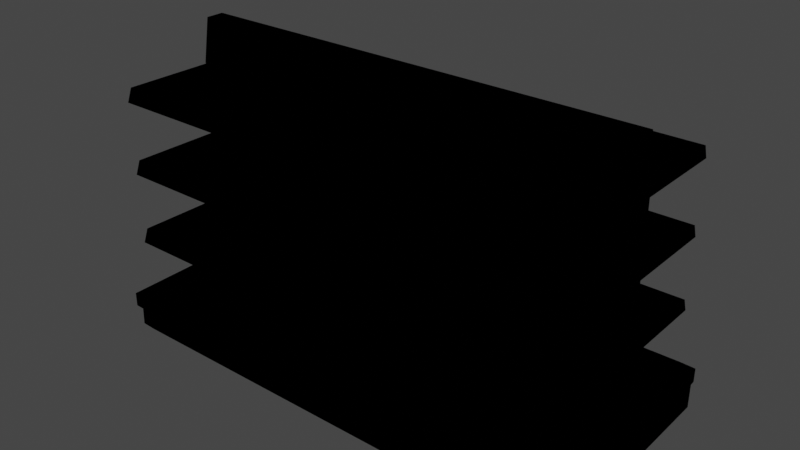 # Source: prop_shelf_aisle_empty_01_.blend  (saved by Blender 3.4.6; exported with 4.5.12 LTS)
import bpy
from mathutils import Matrix  # noqa: F401  (used for matrix-valued properties, if any)

bpy.ops.wm.read_factory_settings(use_empty=True)
scene = bpy.context.scene
scene.name = 'Scene'

# ---- collections
col_collection = bpy.data.collections.new('Collection'); scene.collection.children.link(col_collection)

# ---- materials (node trees are filled in below, after node groups)
mat_shelf = bpy.data.materials.new('Shelf')
mat_shelf.use_transparent_shadow = False
mat_shelf.diffuse_color = (1.0, 1.0, 1.0, 1.0)
mat_shelf.roughness = 0.5528
mat_outline = bpy.data.materials.new('Outline')
mat_outline.use_backface_culling = True

# ---- material node trees
mat_shelf.use_nodes = True; mat_shelf.node_tree.nodes.clear()
_N = mat_shelf.node_tree.nodes; _L = mat_shelf.node_tree.links
n0 = _N.new('ShaderNodeBsdfPrincipled'); n0.name = 'Principled BSDF'; n0.location = (10, 300)
n0.distribution = 'GGX'
n0.subsurface_method = 'RANDOM_WALK_SKIN'
n0.inputs[2].default_value = 0.5528
n0.inputs[3].default_value = 1.45
n0.inputs[27].default_value = (0.0, 0.0, 0.0, 1.0)
n0.inputs[28].default_value = 1.0
n1 = _N.new('ShaderNodeOutputMaterial'); n1.name = 'Material Output'; n1.location = (300, 300)
n2 = _N.new('ShaderNodeNormalMap'); n2.name = 'Normal Map'; n2.location = (-300, -300)
n2.label = 'Normal/Map'
n3 = _N.new('ShaderNodeRGB'); n3.name = 'RGB'; n3.location = (-300, 600)
n3.outputs[0].default_value = (0.1005, 0.1005, 0.1005, 1.0)
_L.new(n0.outputs[0], n1.inputs[0])
_L.new(n2.outputs[0], n0.inputs[5])
_L.new(n3.outputs[0], n0.inputs[0])
n1.is_active_output = True
mat_outline.use_nodes = True; mat_outline.node_tree.nodes.clear()
_N = mat_outline.node_tree.nodes; _L = mat_outline.node_tree.links
n0 = _N.new('ShaderNodeOutputMaterial'); n0.name = 'Material Output'; n0.location = (300, 300)
n1 = _N.new('ShaderNodeEmission'); n1.name = 'Emission'; n1.location = (10, 300)
n1.inputs[0].default_value = (0.0, 0.0, 0.0, 1.0)
_L.new(n1.outputs[0], n0.inputs[0])
n0.is_active_output = True

# ---- world
world_world = bpy.data.worlds.new('World'); scene.world = world_world
world_world.use_nodes = True; world_world.node_tree.nodes.clear()
_N = world_world.node_tree.nodes; _L = world_world.node_tree.links
n0 = _N.new('ShaderNodeOutputWorld'); n0.name = 'World Output'; n0.location = (300, 300)
n1 = _N.new('ShaderNodeBackground'); n1.name = 'Background'; n1.location = (10, 300)
n1.inputs[0].default_value = (0.05088, 0.05088, 0.05088, 1.0)
_L.new(n1.outputs[0], n0.inputs[0])
n0.is_active_output = True
world_world.color = (0.05088, 0.05088, 0.05088)
world_world.use_sun_shadow = False
world_world.sun_shadow_jitter_overblur = 0.0

# ---- meshes
me_mesh_001 = bpy.data.meshes.new('Mesh.001')
me_mesh_001.from_pydata([(1.653, -0.7815, 1.749), (-1.648, -0.7507, 1.821), (1.653, -0.7507, 1.821), (1.653, 0.7815, 1.749), (-1.75, -0.8381, 0.2649), (1.75, -0.8256, 0.2649), (-1.75, 0.8381, 0.2649), (1.75, 0.8381, 0.2649), (-1.75, -0.8381, 0.1865), (-1.75, 0.8381, 0.1865), (1.75, 0.8381, 0.1865), (1.75, -0.8256, 0.1865), (-1.75, -0.7913, 0.1865), (-1.75, 0.7913, 0.1865), (1.75, 0.7913, 0.1865), (1.75, -0.7913, 0.1865), (-1.75, -0.7913, -1.289e-07), (-1.75, 0.7913, 1.289e-07), (1.75, 0.7913, 1.289e-07), (1.75, -0.7913, -1.289e-07), (-1.648, -0.1008, 0.2646), (-1.648, -0.05583, 2.138), (1.653, -0.05583, 2.138), (1.653, 0.05583, 2.138), (1.653, 0.09999, 1.835), (1.653, -0.1008, 1.835), (-1.648, -0.7815, 0.7112), (1.653, -0.7507, 0.7835), (-1.648, 0.7507, 0.7835), (1.653, 0.7507, 0.7835), (-1.648, 0.7815, 0.7112), (1.653, 0.7815, 0.7112), (-1.648, -0.8378, 0.2649), (-1.648, 0.8381, 0.1865), (-1.648, -0.8378, 0.1865), (-1.648, 0.7913, 0.1865), (-1.648, -0.7913, 0.1865), (-1.648, 0.7913, 1.192e-07), (-1.648, -0.7913, -1.192e-07), (1.653, -0.826, 0.2649), (1.653, -0.826, 0.1865), (1.653, -0.7913, 0.1865), (1.653, -0.7913, -1.192e-07), (1.653, 0.8381, 0.2649), (1.653, 0.8381, 0.1865), (1.653, 0.7913, 0.1865), (1.653, 0.7913, 1.192e-07), (1.75, 0.09999, 0.2649), (-1.75, 0.09991, 0.0), (1.75, 0.09957, 1.622e-08), (1.75, 0.09957, 0.1865), (-1.75, 0.09991, 0.1865), (-1.75, -0.1008, 0.2649), (-1.75, -0.1008, 0.0), (1.75, -0.1008, 0.1865), (1.75, -0.1008, 0.2649), (1.75, -0.1008, -1.572e-08), (-1.75, -0.1008, 0.1865), (-1.648, 0.7507, 1.821), (-1.648, -0.1008, 1.821), (-1.648, -0.1008, 0.7112), (-1.648, 0.09991, 1.749), (-1.648, 0.09991, 1.821), (1.653, 0.7507, 1.821), (1.653, -0.1008, 0.2646), (1.653, -0.1008, 0.7112), (1.653, -0.1008, 1.821), (1.653, 0.09999, 1.821), (1.653, 0.09999, 1.302), (1.653, 0.09999, 0.7835), (1.653, 0.09999, 0.7112), (-1.648, -0.7815, 1.749), (-1.648, -0.1008, 1.749), (-1.648, 0.7815, 1.749), (1.653, 0.09999, 1.749), (1.653, -0.1008, 1.749), (1.653, 0.09999, 0.2646), (-1.648, 0.09991, 0.2646), (-1.648, 0.09991, 0.7835), (-1.648, -0.1008, 0.7835), (-1.648, -0.7507, 0.7835), (-1.648, 0.09991, 0.7112), (-1.648, -0.1008, 1.302), (-1.648, -0.7507, 1.302), (-1.648, -0.7815, 1.23), (-1.648, -0.1008, 1.23), (1.653, -0.1008, 1.302), (1.653, 0.7507, 1.302), (1.653, 0.09999, 1.23), (1.653, -0.1008, 1.23), (1.653, -0.1008, 0.7835), (1.653, -0.7815, 0.7112), (-1.648, 0.05583, 2.138), (-1.648, 0.09991, 1.835), (-1.648, -0.1008, 1.835), (1.653, -0.7815, 1.23), (1.653, -0.7507, 1.302), (-1.648, 0.7507, 1.302), (-1.648, 0.09991, 1.302), (1.653, 0.7815, 1.23), (-1.648, 0.09991, 1.23), (-1.648, 0.7815, 1.23), (-1.648, 0.8381, 0.2649), (-1.75, 0.09991, 0.2649)], [(100, 98)], [(71, 0, 2, 1), (58, 63, 3, 73), (76, 47, 7, 43), (43, 7, 10, 44), (40, 11, 5, 39), (44, 10, 14, 45), (34, 8, 12, 36), (45, 14, 18, 46), (36, 12, 16, 38), (4, 12, 8), (15, 5, 11), (6, 9, 13), (51, 13, 17, 48), (54, 15, 19, 56), (7, 14, 10), (55, 5, 15, 54), (52, 57, 12, 4), (21, 22, 23, 92), (25, 24, 23, 22), (94, 25, 22, 21), (26, 91, 27, 80), (87, 99, 101, 97), (28, 29, 31, 30), (63, 58, 62, 67), (3, 63, 67, 74), (95, 96, 83, 84), (41, 36, 38, 42), (13, 35, 37, 17), (40, 34, 36, 41), (9, 33, 35, 13), (8, 34, 32, 4), (6, 102, 33, 9), (73, 3, 74, 61), (11, 40, 41, 15), (15, 41, 42, 19), (35, 45, 46, 37), (33, 44, 45, 35), (34, 40, 39, 32), (102, 43, 44, 33), (6, 13, 51, 103), (7, 47, 50, 14), (14, 50, 49, 18), (57, 51, 48, 53), (64, 55, 47, 76), (39, 5, 55, 64), (12, 57, 53, 16), (4, 32, 20, 52), (32, 39, 64, 20), (103, 51, 57, 52), (47, 55, 54, 50), (50, 54, 56, 49), (85, 84, 83, 82), (82, 98, 97, 101, 100, 85), (72, 61, 98, 82), (20, 60, 81, 77), (60, 79, 78, 81), (78, 79, 85, 100), (72, 59, 62, 61), (73, 61, 62, 58), (71, 1, 59, 72), (74, 67, 66, 75), (74, 75, 86, 68), (86, 89, 88, 68), (88, 89, 90, 69), (90, 65, 70, 69), (25, 66, 67, 24), (93, 92, 23, 24), (64, 76, 70, 65), (31, 29, 69, 70), (91, 65, 90, 27), (30, 81, 78, 28), (26, 80, 79, 60), (93, 94, 21, 92), (62, 59, 94, 93), (94, 59, 66, 25), (0, 75, 66, 2), (2, 66, 59, 1), (77, 76, 43, 102), (103, 77, 102, 6), (77, 103, 52, 20), (86, 96, 95, 89), (88, 99, 87, 68), (28, 78, 69, 29), (27, 90, 79, 80), (26, 60, 65, 91), (71, 72, 75, 0), (86, 75, 72, 82), (74, 68, 98, 61), (68, 87, 97, 98), (64, 65, 60, 20), (70, 76, 77, 81), (81, 30, 31, 70), (90, 89, 85, 79), (99, 88, 100, 101), (88, 69, 78, 100), (84, 85, 89, 95), (82, 83, 96, 86)])
me_mesh_001.polygons.foreach_set('use_smooth', [1, 1, 1, 1, 1, 1, 1, 1, 1, 1, 1, 1, 1, 1, 1, 1, 1, 1, 1, 1, 1, 0, 1, 0, 0, 0, 1, 1, 1, 1, 1, 1, 1, 1, 1, 1, 1, 1, 1, 1, 1, 1, 1, 1, 1, 1, 1, 1, 1, 1, 1, 0, 0, 0, 0, 0, 0, 0, 0, 0, 0, 0, 0, 0, 0, 0, 0, 0, 0, 0, 0, 0, 0, 0, 0, 0, 0, 0, 0, 0, 0, 0, 0, 0, 0, 0, 0, 0, 0, 0, 0, 0, 0, 0, 0, 0, 0])
_k = set([(0, 2), (0, 71), (0, 75), (1, 2), (1, 59), (1, 71), (2, 66), (3, 63), (3, 73), (3, 74), (4, 8), (4, 32), (4, 52), (5, 11), (5, 39), (5, 55), (6, 9), (6, 102), (6, 103), (7, 10), (7, 43), (7, 47), (8, 12), (8, 34), (9, 13), (9, 33), (10, 14), (10, 44), (11, 15), (11, 40), (12, 16), (12, 36), (13, 17), (13, 35), (14, 18), (14, 45), (15, 19), (15, 41), (16, 38), (16, 53), (17, 37), (17, 48), (18, 46), (18, 49), (19, 42), (19, 56), (20, 60), (20, 64), (20, 77), (21, 22), (21, 92), (21, 94), (22, 23), (22, 25), (23, 24), (23, 92), (24, 67), (24, 93), (25, 66), (25, 94), (26, 60), (26, 80), (26, 91), (27, 80), (27, 90), (27, 91), (28, 29), (28, 30), (28, 78), (29, 31), (29, 69), (30, 31), (30, 81), (31, 70), (32, 39), (33, 44), (34, 40), (35, 45), (36, 41), (37, 46), (38, 42), (43, 102), (47, 55), (48, 53), (49, 56), (52, 103), (58, 62), (58, 63), (58, 73), (59, 66), (59, 94), (60, 65), (61, 73), (61, 74), (61, 98), (62, 67), (62, 93), (63, 67), (64, 65), (65, 91), (68, 74), (68, 87), (68, 98), (69, 78), (69, 88), (70, 76), (70, 81), (71, 72), (72, 75), (72, 82), (75, 86), (76, 77), (77, 81), (78, 100), (79, 80), (79, 85), (79, 90), (82, 83), (82, 86), (83, 84), (83, 96), (84, 85), (84, 95), (85, 89), (86, 96), (87, 97), (87, 99), (88, 99), (88, 100), (89, 90), (89, 95), (92, 93), (95, 96), (97, 98), (97, 101), (99, 101), (100, 101)])
me_mesh_001.attributes.new('sharp_edge', 'BOOLEAN', 'EDGE').data.foreach_set('value', [ (min(e.vertices), max(e.vertices)) in _k for e in me_mesh_001.edges])
_uv = me_mesh_001.uv_layers.new(name='map1')
_uv.uv.foreach_set('vector', [0.2973, 0.05897, 0.2973, 0.05897, 0.2973, 0.05897, 0.2973, 0.05897, 0.2973, 0.05897, 0.2973, 0.05897, 0.2973, 0.05897, 0.2973, 0.05897, 0.4671, 0.05696, 0.4671, 0.05696, 0.4671, 0.05696, 0.4671, 0.05696, 0.3602, 0.05905, 0.3602, 0.05905, 0.3602, 0.05905, 0.3602, 0.05905, 0.3602, 0.05905, 0.3602, 0.05905, 0.3602, 0.05905, 0.3602, 0.05905, 0.2298, 0.059, 0.2298, 0.059, 0.2298, 0.059, 0.2298, 0.059, 0.2298, 0.059, 0.2298, 0.059, 0.2298, 0.059, 0.2298, 0.059, 0.368, 0.05798, 0.368, 0.05798, 0.368, 0.05798, 0.368, 0.05798, 0.368, 0.05798, 0.368, 0.05798, 0.368, 0.05798, 0.368, 0.05798, 0.2727, 0.05905, 0.2727, 0.05905, 0.2727, 0.05905, 0.3293, 0.05905, 0.3293, 0.05905, 0.3293, 0.05905, 0.2727, 0.05905, 0.2727, 0.05905, 0.2727, 0.05905, 0.2631, 0.05995, 0.2631, 0.05995, 0.2631, 0.05995, 0.2631, 0.05995, 0.2631, 0.05995, 0.2631, 0.05995, 0.2631, 0.05995, 0.2631, 0.05995, 0.2727, 0.05905, 0.2727, 0.05905, 0.2727, 0.05905, 0.2727, 0.05905, 0.2727, 0.05905, 0.2727, 0.05905, 0.2727, 0.05905, 0.2727, 0.05905, 0.2727, 0.05905, 0.2727, 0.05905, 0.2727, 0.05905, 0.4021, 0.05696, 0.4021, 0.05696, 0.4021, 0.05696, 0.4021, 0.05696, 0.2563, 0.06265, 0.2563, 0.06265, 0.2563, 0.06265, 0.2563, 0.06265, 0.36, 0.0581, 0.36, 0.0581, 0.36, 0.0581, 0.36, 0.0581, 0.2973, 0.05897, 0.2973, 0.05897, 0.2973, 0.05897, 0.2973, 0.05897, 0.2891, 0.05783, 0.2891, 0.05783, 0.2891, 0.05783, 0.2891, 0.05783, 0.2973, 0.05897, 0.2973, 0.05897, 0.2973, 0.05897, 0.2973, 0.05897, 0.2891, 0.05783, 0.2891, 0.05783, 0.2891, 0.05783, 0.2891, 0.05783, 0.2891, 0.05783, 0.2891, 0.05783, 0.2891, 0.05783, 0.2891, 0.05783, 0.2891, 0.05783, 0.2891, 0.05783, 0.2891, 0.05783, 0.2891, 0.05783, 0.368, 0.05798, 0.368, 0.05798, 0.368, 0.05798, 0.368, 0.05798, 0.368, 0.05798, 0.368, 0.05798, 0.368, 0.05798, 0.368, 0.05798, 0.2298, 0.059, 0.2298, 0.059, 0.2298, 0.059, 0.2298, 0.059, 0.2298, 0.059, 0.2298, 0.059, 0.2298, 0.059, 0.2298, 0.059, 0.3602, 0.05905, 0.3602, 0.05905, 0.3602, 0.05905, 0.3602, 0.05905, 0.3602, 0.05905, 0.3602, 0.05905, 0.3602, 0.05905, 0.3602, 0.05905, 0.3155, 0.05901, 0.3155, 0.05901, 0.3155, 0.05901, 0.3155, 0.05901, 0.2298, 0.059, 0.2298, 0.059, 0.2298, 0.059, 0.2298, 0.059, 0.368, 0.05798, 0.368, 0.05798, 0.368, 0.05798, 0.368, 0.05798, 0.368, 0.05798, 0.368, 0.05798, 0.368, 0.05798, 0.368, 0.05798, 0.2298, 0.059, 0.2298, 0.059, 0.2298, 0.059, 0.2298, 0.059, 0.3602, 0.05905, 0.3602, 0.05905, 0.3602, 0.05905, 0.3602, 0.05905, 0.3602, 0.05905, 0.3602, 0.05905, 0.3602, 0.05905, 0.3602, 0.05905, 0.2727, 0.05905, 0.2727, 0.05905, 0.2727, 0.05905, 0.2727, 0.05905, 0.2727, 0.05905, 0.2727, 0.05905, 0.2727, 0.05905, 0.2727, 0.05905, 0.2631, 0.05995, 0.2631, 0.05995, 0.2631, 0.05995, 0.2631, 0.05995, 0.2631, 0.05995, 0.2631, 0.05995, 0.2631, 0.05995, 0.2631, 0.05995, 0.4671, 0.05696, 0.4671, 0.05696, 0.4671, 0.05696, 0.4671, 0.05696, 0.4671, 0.05696, 0.4671, 0.05696, 0.4671, 0.05696, 0.4671, 0.05696, 0.2631, 0.05995, 0.2631, 0.05995, 0.2631, 0.05995, 0.2631, 0.05995, 0.4671, 0.05696, 0.4671, 0.05696, 0.4671, 0.05696, 0.4671, 0.05696, 0.4671, 0.05696, 0.4671, 0.05696, 0.4671, 0.05696, 0.4671, 0.05696, 0.2727, 0.05905, 0.2727, 0.05905, 0.2727, 0.05905, 0.2727, 0.05905, 0.2727, 0.05905, 0.2727, 0.05905, 0.2727, 0.05905, 0.2727, 0.05905, 0.2631, 0.05995, 0.2631, 0.05995, 0.2631, 0.05995, 0.2631, 0.05995, 0.2891, 0.05783, 0.2891, 0.05783, 0.2891, 0.05783, 0.2891, 0.05783, 0.2891, 0.05783, 0.2891, 0.05783, 0.2891, 0.05783, 0.2891, 0.05783, 0.2891, 0.05783, 0.2891, 0.05783, 0.2891, 0.05783, 0.2891, 0.05783, 0.2891, 0.05783, 0.2891, 0.05783, 0.2891, 0.05783, 0.2891, 0.05783, 0.2891, 0.05783, 0.2891, 0.05783, 0.2891, 0.05783, 0.2891, 0.05783, 0.2891, 0.05783, 0.2891, 0.05783, 0.2891, 0.05783, 0.2891, 0.05783, 0.2891, 0.05783, 0.2891, 0.05783, 0.2891, 0.05783, 0.2891, 0.05783, 0.2891, 0.05783, 0.2891, 0.05783, 0.2891, 0.05783, 0.2891, 0.05783, 0.2891, 0.05783, 0.2891, 0.05783, 0.2891, 0.05783, 0.2891, 0.05783, 0.2891, 0.05783, 0.2891, 0.05783, 0.2891, 0.05783, 0.2891, 0.05783, 0.2891, 0.05783, 0.2891, 0.05783, 0.2891, 0.05783, 0.2891, 0.05783, 0.2891, 0.05783, 0.2891, 0.05783, 0.2891, 0.05783, 0.2891, 0.05783, 0.2891, 0.05783, 0.2891, 0.05783, 0.2891, 0.05783, 0.2891, 0.05783, 0.2891, 0.05783, 0.2891, 0.05783, 0.2891, 0.05783, 0.2891, 0.05783, 0.2891, 0.05783, 0.2891, 0.05783, 0.2891, 0.05783, 0.2891, 0.05783, 0.2891, 0.05783, 0.2891, 0.05783, 0.2891, 0.05783, 0.2891, 0.05783, 0.2891, 0.05783, 0.2891, 0.05783, 0.2891, 0.05783, 0.2891, 0.05783, 0.2891, 0.05783, 0.2891, 0.05783, 0.2891, 0.05783, 0.2891, 0.05783, 0.2891, 0.05783, 0.2891, 0.05783, 0.2891, 0.05783, 0.2891, 0.05783, 0.2891, 0.05783, 0.2891, 0.05783, 0.2891, 0.05783, 0.2891, 0.05783, 0.2891, 0.05783, 0.2891, 0.05783, 0.2891, 0.05783, 0.2891, 0.05783, 0.2891, 0.05783, 0.2891, 0.05783, 0.2891, 0.05783, 0.2891, 0.05783, 0.2891, 0.05783, 0.2891, 0.05783, 0.2891, 0.05783, 0.2891, 0.05783, 0.2891, 0.05783, 0.2891, 0.05783, 0.2891, 0.05783, 0.2891, 0.05783, 0.2891, 0.05783, 0.2891, 0.05783, 0.2891, 0.05783, 0.2891, 0.05783, 0.2891, 0.05783, 0.2891, 0.05783, 0.2891, 0.05783, 0.2891, 0.05783, 0.2891, 0.05783, 0.2891, 0.05783, 0.2891, 0.05783, 0.2891, 0.05783, 0.2891, 0.05783, 0.2891, 0.05783, 0.2891, 0.05783, 0.2891, 0.05783, 0.2891, 0.05783, 0.2891, 0.05783, 0.2891, 0.05783, 0.2891, 0.05783, 0.2891, 0.05783, 0.2891, 0.05783, 0.2891, 0.05783, 0.2891, 0.05783, 0.2891, 0.05783, 0.2891, 0.05783, 0.2891, 0.05783, 0.2891, 0.05783, 0.2891, 0.05783, 0.2891, 0.05783, 0.2891, 0.05783, 0.2891, 0.05783, 0.2891, 0.05783, 0.2891, 0.05783, 0.2891, 0.05783, 0.2891, 0.05783, 0.2891, 0.05783, 0.2891, 0.05783, 0.3155, 0.05906, 0.3155, 0.05906, 0.3155, 0.05906, 0.3155, 0.05906, 0.3155, 0.05906, 0.3155, 0.05906, 0.3155, 0.05906, 0.3155, 0.05906, 0.2891, 0.05783, 0.2891, 0.05783, 0.2891, 0.05783, 0.2891, 0.05783, 0.2891, 0.05783, 0.2891, 0.05783, 0.2891, 0.05783, 0.2891, 0.05783, 0.2891, 0.05783, 0.2891, 0.05783, 0.2891, 0.05783, 0.2891, 0.05783, 0.2891, 0.05783, 0.2891, 0.05783, 0.2891, 0.05783, 0.2891, 0.05783, 0.2891, 0.05783, 0.2891, 0.05783, 0.2891, 0.05783, 0.2891, 0.05783, 0.3155, 0.05906, 0.3155, 0.05906, 0.3155, 0.05906, 0.3155, 0.05906, 0.2891, 0.05783, 0.2891, 0.05783, 0.2891, 0.05783, 0.2891, 0.05783, 0.3155, 0.05906, 0.3155, 0.05906, 0.3155, 0.05906, 0.3155, 0.05906, 0.2891, 0.05783, 0.2891, 0.05783, 0.2891, 0.05783, 0.2891, 0.05783, 0.3155, 0.05906, 0.3155, 0.05906, 0.3155, 0.05906, 0.3155, 0.05906, 0.2891, 0.05783, 0.2891, 0.05783, 0.2891, 0.05783, 0.2891, 0.05783])
me_mesh_001.materials.append(mat_shelf)
me_mesh_001.materials.append(mat_outline)
me_mesh_001.update()
me_mesh_001.normals_split_custom_set([tuple(v) for v in zip(*[iter([-3.235e-07, -0.9196, 0.3928, -3.235e-07, -0.9196, 0.3928, -3.235e-07, -0.9196, 0.3928, -3.235e-07, -0.9196, 0.3928, 0.0, 0.9196, 0.3928, 0.0, 0.9196, 0.3928, 0.0, 0.9196, 0.3928, 0.0, 0.9196, 0.3928, 0.8303, -0.07747, 0.5519, -0.0008586, 0.0005949, 1.0, -0.0002127, -3.675e-05, 1.0, -0.001307, -0.0001717, 1.0, 0.0, 1.0, 0.0, 0.0, 1.0, 0.0, 0.0, 1.0, 0.0, 0.0, 1.0, 0.0, 0.003464, -1.0, 0.0, 0.003356, -1.0, 0.0, 0.003356, -1.0, 0.0, 0.003464, -1.0, 0.0, 0.0, 7.945e-08, -1.0, 0.0, 1.589e-07, -1.0, 0.0, 1.589e-07, -1.0, 0.0, 7.945e-08, -1.0, -9.837e-08, 7.996e-08, -1.0, -1.963e-07, 1.595e-07, -1.0, -1.963e-07, 1.595e-07, -1.0, -9.814e-08, 7.977e-08, -1.0, 0.0, 1.0, 1.936e-07, 0.0, 1.0, 0.0, 0.0, 1.0, 0.0, 0.0, 1.0, 1.936e-07, 0.0, -1.0, -1.966e-07, 0.0, -1.0, -3.931e-07, 0.0, -1.0, -3.931e-07, 0.0, -1.0, -1.966e-07, -1.0, -1.913e-06, 5.159e-07, -1.0, -1.179e-06, 3.517e-07, -1.0, -6.083e-06, 0.0, 1.0, 2.726e-08, 0.0, 1.0, 0.0, 0.0, 1.0, 0.0, 0.0, -1.0, 6.959e-07, 5.159e-07, -1.0, 2.028e-06, 0.0, -1.0, 4e-07, 3.517e-07, -1.0, -3.292e-08, 5.766e-07, -1.0, 4e-07, 3.517e-07, -1.0, -1.317e-07, 0.0, -1.0, -6.583e-08, 0.0, 1.0, 1.637e-07, 0.0, 1.0, 2.726e-08, 0.0, 1.0, 8.177e-08, 0.0, 1.0, 9.046e-08, 0.0, 1.0, 6.959e-07, 0.0, 1.0, 4.734e-07, 0.0, 1.0, 2.028e-06, 0.0, 1.0, -0.0006012, 0.0006187, 1.0, 0.0, 0.0, 1.0, 2.726e-08, 0.0, 1.0, 1.637e-07, 0.0, -1.0, 1.332e-07, 1.153e-06, -1.0, 9.147e-08, 5.766e-07, -1.0, -1.179e-06, 3.517e-07, -1.0, -1.913e-06, 5.159e-07, -4.042e-08, 0.0, 1.0, -4.042e-08, 0.0, 1.0, -4.042e-08, 0.0, 1.0, -4.042e-08, 0.0, 1.0, 1.0, 0.001438, 0.0, 1.0, -0.001438, 3.839e-06, 1.0, 0.0, 0.0, 1.0, 0.0, 0.0, -1.685e-07, -0.9892, 0.1464, -1.685e-07, -0.9892, 0.1464, -1.685e-07, -0.9892, 0.1464, -1.685e-07, -0.9892, 0.1464, 0.0, -0.9196, 0.3928, 0.0, -0.9196, 0.3928, 0.0, -0.9196, 0.3928, 0.0, -0.9196, 0.3928, 0.0, 0.9196, 0.3928, 0.0, 0.9196, 0.3928, 0.0, 0.9196, 0.3928, 0.0, 0.9196, 0.3928, 0.0, 0.9196, 0.3928, 0.0, 0.9196, 0.3928, 0.0, 0.9196, 0.3928, 0.0, 0.9196, 0.3928, -2.86e-07, 1.374e-06, 1.0, -2.86e-07, 1.374e-06, 1.0, -2.86e-07, 1.374e-06, 1.0, -2.86e-07, 1.374e-06, 1.0, 1.0, 1.548e-07, 0.0, 1.0, 1.548e-07, 0.0, 1.0, 1.548e-07, 0.0, 1.0, 1.548e-07, 0.0, 0.0, -0.9196, 0.3928, 0.0, -0.9196, 0.3928, 0.0, -0.9196, 0.3928, 0.0, -0.9196, 0.3928, 0.0, -1.0, 0.0, 0.0, -1.0, -1.966e-07, 0.0, -1.0, -1.966e-07, 0.0, -1.0, 0.0, 0.0, 1.0, 3.931e-07, 0.0, 1.0, 3.901e-07, 0.0, 1.0, 3.901e-07, 0.0, 1.0, 3.931e-07, 0.0, 1.076e-07, -1.0, -9.837e-08, 7.996e-08, -1.0, -9.814e-08, 7.977e-08, -1.0, 0.0, 1.078e-07, -1.0, 0.0, 1.589e-07, -1.0, 0.0, 7.945e-08, -1.0, 0.0, 7.945e-08, -1.0, 0.0, 1.589e-07, -1.0, 0.003686, -1.0, 0.0, 0.003629, -1.0, 0.0, 0.003629, -1.0, 0.0, 0.003686, -1.0, 0.0, 0.0, 1.0, 0.0, 0.0, 1.0, 0.0, 0.0, 1.0, 0.0, 0.0, 1.0, 0.0, -4.681e-08, 1.749e-07, -1.0, -4.681e-08, 1.749e-07, -1.0, -4.681e-08, 1.749e-07, -1.0, -4.681e-08, 1.749e-07, -1.0, 0.0, 2.156e-07, -1.0, 0.0, 1.076e-07, -1.0, 0.0, 1.078e-07, -1.0, 0.0, 2.156e-07, -1.0, 0.0, -1.0, 0.0, 0.0, -1.0, 0.0, 0.0, -1.0, 0.0, 0.0, -1.0, 0.0, 0.0, 1.0, 3.901e-07, 0.0, 1.0, 1.936e-07, 0.0, 1.0, 1.936e-07, 0.0, 1.0, 3.901e-07, 0.0, 7.945e-08, -1.0, 0.0, 7.945e-08, -1.0, 0.0, 7.945e-08, -1.0, 0.0, 7.945e-08, -1.0, 0.003629, -1.0, 0.0, 0.003464, -1.0, 0.0, 0.003464, -1.0, 0.0, 0.003629, -1.0, 0.0, 0.0, 1.0, 0.0, 0.0, 1.0, 0.0, 0.0, 1.0, 0.0, 0.0, 1.0, 0.0, -1.0, 6.959e-07, 5.159e-07, -1.0, 4e-07, 3.517e-07, -1.0, -3.292e-08, 5.766e-07, -1.0, 0.0, 1.153e-06, 1.0, 6.959e-07, 0.0, 1.0, -0.0005441, 0.0003034, 1.0, 1.658e-07, 0.0, 1.0, 4.734e-07, 0.0, 1.0, 4.734e-07, 0.0, 1.0, 1.658e-07, 0.0, 1.0, 9.379e-08, 0.0, 1.0, 8.844e-08, 0.0, -1.0, 9.147e-08, 5.766e-07, -1.0, -3.292e-08, 5.766e-07, -1.0, -6.583e-08, 0.0, -1.0, 4.978e-08, 0.0, 0.6878, -0.4721, 0.5514, -0.001306, 0.0007222, 1.0, -0.0008586, 0.0005949, 1.0, 0.8303, -0.07747, 0.5519, -0.0006521, 0.0002605, 1.0, -0.0004031, 6.091e-05, 1.0, -0.001306, 0.0007222, 1.0, 0.6878, -0.4721, 0.5514, -1.0, -1.179e-06, 3.517e-07, -1.0, 9.147e-08, 5.766e-07, -1.0, 4.978e-08, 0.0, -1.0, 9.957e-08, 0.0, 1.238e-05, -4.042e-06, 1.0, 0.0001845, 6.727e-05, 1.0, -0.4256, -0.7177, 0.5512, -4.534e-05, 0.001389, 1.0, 0.0001845, 6.727e-05, 1.0, -0.0006521, 0.0002605, 1.0, 0.6878, -0.4721, 0.5514, -0.4256, -0.7177, 0.5512, -1.0, 0.0, 1.153e-06, -1.0, -3.292e-08, 5.766e-07, -1.0, 9.147e-08, 5.766e-07, -1.0, 1.332e-07, 1.153e-06, 1.0, -0.0005441, 0.0003034, 1.0, -0.0006012, 0.0006187, 1.0, 1.637e-07, 0.0, 1.0, 1.658e-07, 0.0, 1.0, 1.658e-07, 0.0, 1.0, 1.637e-07, 0.0, 1.0, 9.046e-08, 0.0, 1.0, 9.379e-08, 0.0, -1.0, -9.696e-08, -8.44e-07, -1.0, -9.696e-08, -8.44e-07, -1.0, -9.696e-08, -8.44e-07, -1.0, -9.696e-08, -8.44e-07, -1.0, 0.0, 6.192e-07, -1.0, 0.0, 6.192e-07, -1.0, 0.0, 6.192e-07, -1.0, 0.0, 6.192e-07, -1.0, 0.0, 6.192e-07, -1.0, 0.0, 6.192e-07, -1.0, -1.975e-07, 0.0, -1.0, -1.975e-07, 0.0, -1.0, -1.975e-07, 0.0, -1.0, -1.975e-07, 0.0, -1.0, 0.0, 1.335e-07, -1.0, 0.0, 1.335e-07, -1.0, 0.0, 1.335e-07, -1.0, 0.0, 1.335e-07, -1.0, 0.0, 0.0, -1.0, 0.0, 0.0, -1.0, 0.0, 0.0, -1.0, 0.0, 0.0, -1.0, 0.0, 0.0, -1.0, 0.0, 0.0, -1.0, 0.0, 0.0, -1.0, 0.0, 0.0, -1.0, 0.0, 0.0, -1.0, 0.0, 0.0, -1.0, 0.0, 0.0, -1.0, 0.0, 0.0, -1.0, 5.793e-08, 0.0, -1.0, 5.793e-08, 0.0, -1.0, 5.793e-08, 0.0, -1.0, 5.793e-08, 0.0, -1.0, 0.0, 0.0, -1.0, 0.0, 0.0, -1.0, 0.0, 0.0, -1.0, 0.0, 0.0, 1.0, 0.0, 0.0, 1.0, 0.0, 0.0, 1.0, 0.0, 0.0, 1.0, 0.0, 0.0, 1.0, -2.036e-07, 0.0, 1.0, -2.036e-07, 0.0, 1.0, -2.036e-07, 0.0, 1.0, -2.036e-07, 0.0, 1.0, 0.0, 0.0, 1.0, 0.0, 0.0, 1.0, 0.0, 0.0, 1.0, 0.0, 0.0, 1.0, 0.0, 0.0, 1.0, 0.0, 0.0, 1.0, 0.0, 0.0, 1.0, 0.0, 0.0, 1.0, 5.135e-07, 0.0, 1.0, 5.135e-07, 0.0, 1.0, 5.135e-07, 0.0, 1.0, 5.135e-07, 0.0, 1.0, 6.654e-07, 0.0, 1.0, 6.654e-07, 0.0, 1.0, 6.654e-07, 0.0, 1.0, 6.654e-07, 0.0, -1.141e-05, 0.9896, 0.1438, -1.141e-05, 0.9896, 0.1438, -1.141e-05, 0.9896, 0.1438, -1.141e-05, 0.9896, 0.1438, 1.0, 2.035e-07, 0.0, 1.0, 2.035e-07, 0.0, 1.0, 2.035e-07, 0.0, 1.0, 2.035e-07, 0.0, 1.0, 0.0, 0.0, 1.0, 0.0, 0.0, 1.0, 0.0, 0.0, 1.0, 0.0, 0.0, 1.0, -5.055e-08, 0.0, 1.0, -5.055e-08, 0.0, 1.0, -5.055e-08, 0.0, 1.0, -5.055e-08, 0.0, -1.0, 5.793e-08, 0.0, -1.0, 5.793e-08, 0.0, -1.0, 5.793e-08, 0.0, -1.0, 5.793e-08, 0.0, -1.0, 0.0, 0.0, -1.0, 0.0, 0.0, -1.0, 0.0, 0.0, -1.0, 0.0, 0.0, -1.0, 0.0, 0.0, -1.0, 0.0, 0.0, -1.0, 0.0, 0.0, -1.0, 0.0, 0.0, -1.0, 0.0, 0.0, -1.0, 0.0, 0.0, -1.0, 0.0, 0.0, -1.0, 0.0, 0.0, -3.521e-07, -1.0, 3.237e-06, -3.521e-07, -1.0, 3.237e-06, -3.521e-07, -1.0, 3.237e-06, -3.521e-07, -1.0, 3.237e-06, 1.0, 1.26e-07, 0.0, 1.0, 1.26e-07, 0.0, 1.0, 1.26e-07, 0.0, 1.0, 1.26e-07, 0.0, -1.111e-06, 1.376e-06, 1.0, -1.111e-06, 1.376e-06, 1.0, -1.111e-06, 1.376e-06, 1.0, -1.111e-06, 1.376e-06, 1.0, 1.223e-08, -0.0003432, 1.0, 1.223e-08, -0.0003432, 1.0, 1.223e-08, -0.0003432, 1.0, 1.223e-08, -0.0003432, 1.0, 0.001246, -0.0001717, 1.0, 0.001246, -0.0001717, 1.0, 0.001246, -0.0001717, 1.0, 0.001246, -0.0001717, 1.0, 0.002492, -1.47e-07, 1.0, 0.002492, -1.47e-07, 1.0, 0.002492, -1.47e-07, 1.0, 0.002492, -1.47e-07, 1.0, 1.0, -6.961e-08, 0.0, 1.0, -6.961e-08, 0.0, 1.0, -6.961e-08, 0.0, 1.0, -6.961e-08, 0.0, 1.0, 6.953e-08, 0.0, 1.0, 6.953e-08, 0.0, 1.0, 6.953e-08, 0.0, 1.0, 6.953e-08, 0.0, 0.0, -1.374e-07, 1.0, 0.0, -1.374e-07, 1.0, 0.0, -1.374e-07, 1.0, 0.0, -1.374e-07, 1.0, 0.0, -2.751e-07, 1.0, 0.0, -2.751e-07, 1.0, 0.0, -2.751e-07, 1.0, 0.0, -2.751e-07, 1.0, 0.0, 1.751e-07, -1.0, 0.0, 1.751e-07, -1.0, 0.0, 1.751e-07, -1.0, 0.0, 1.751e-07, -1.0, 5.304e-08, 1.751e-07, -1.0, 5.304e-08, 1.751e-07, -1.0, 5.304e-08, 1.751e-07, -1.0, 5.304e-08, 1.751e-07, -1.0, -3.43e-07, -1.0, -4.044e-08, -3.43e-07, -1.0, -4.044e-08, -3.43e-07, -1.0, -4.044e-08, -3.43e-07, -1.0, -4.044e-08, -2.306e-05, 1.0, 8.089e-08, -2.306e-05, 1.0, 8.089e-08, -2.306e-05, 1.0, 8.089e-08, -2.306e-05, 1.0, 8.089e-08, 0.0, -9.16e-08, 1.0, 0.0, -9.16e-08, 1.0, 0.0, -9.16e-08, 1.0, 0.0, -9.16e-08, 1.0, -3.408e-07, -1.0, 0.0, -3.408e-07, -1.0, 0.0, -3.408e-07, -1.0, 0.0, -3.408e-07, -1.0, 0.0, -2.307e-05, 1.0, -8.078e-09, -2.307e-05, 1.0, -8.078e-09, -2.307e-05, 1.0, -8.078e-09, -2.307e-05, 1.0, -8.078e-09, -1.324e-08, 1.312e-07, -1.0, -1.324e-08, 1.312e-07, -1.0, -1.324e-08, 1.312e-07, -1.0, -1.324e-08, 1.312e-07, -1.0, -3.408e-07, -1.0, 0.0, -3.408e-07, -1.0, 0.0, -3.408e-07, -1.0, 0.0, -3.408e-07, -1.0, 0.0, 0.0, 8.745e-08, -1.0, 0.0, 8.745e-08, -1.0, 0.0, 8.745e-08, -1.0, 0.0, 8.745e-08, -1.0, -2.307e-05, 1.0, 0.0, -2.307e-05, 1.0, 0.0, -2.307e-05, 1.0, 0.0, -2.307e-05, 1.0, 0.0, -2.652e-08, 2.627e-07, -1.0, -2.652e-08, 2.627e-07, -1.0, -2.652e-08, 2.627e-07, -1.0, -2.652e-08, 2.627e-07, -1.0, 0.0, -9.171e-08, 1.0, 0.0, -9.171e-08, 1.0, 0.0, -9.171e-08, 1.0, 0.0, -9.171e-08, 1.0])] * 3)])

# ---- objects
ob_si_prop_shelf_isle_empty_01 = bpy.data.objects.new('SI_Prop_Shelf_Isle_Empty_01', me_mesh_001)

# ---- transforms, parenting, visibility, modifiers, constraints
ob_si_prop_shelf_isle_empty_01.location = (0.0, 0.0, 0.0)
ob_si_prop_shelf_isle_empty_01.color = (0.8, 0.8, 0.8, 1.0)
_m = ob_si_prop_shelf_isle_empty_01.modifiers.new('Solidify', 'SOLIDIFY')
_m.thickness = 0.02
_m.offset = 1.0
_m.material_offset = 1
_m.use_rim = False
_m.use_flip_normals = True

# ---- collection membership
col_collection.objects.link(ob_si_prop_shelf_isle_empty_01)

# ---- scene / render settings (as saved in the file)
scene.frame_start = 1; scene.frame_end = 250; scene.frame_set(145)
scene.render.engine = 'BLENDER_EEVEE_NEXT'
scene.cycles.sampling_pattern = 'TABULATED_SOBOL'
scene.cycles.use_light_tree = False
scene.view_settings.view_transform = 'Filmic'
bpy.context.view_layer.update()

# ---- added for rendering (the .blend has no active camera and no usable light): camera, sun
cam_auto = bpy.data.cameras.new('AutoCamera')
cam_auto.lens = 50.0
cam_auto.sensor_width = 36.0
cam_auto.clip_end = 1000.0
ob_auto_camera = bpy.data.objects.new('AutoCamera', cam_auto)
scene.collection.objects.link(ob_auto_camera)
ob_auto_camera.location = (4.09959, -4.91951, 4.34892)
ob_auto_camera.rotation_euler = (1.09748, -7.21219e-08, 0.694738)
scene.camera = ob_auto_camera
light_auto_sun = bpy.data.lights.new('AutoSun', 'SUN')
light_auto_sun.energy = 3.0
light_auto_sun.angle = 0.0523599
ob_auto_sun = bpy.data.objects.new('AutoSun', light_auto_sun)
scene.collection.objects.link(ob_auto_sun)
ob_auto_sun.rotation_euler = (0.872665, 0.174533, 0.523599)
bpy.context.view_layer.update()
